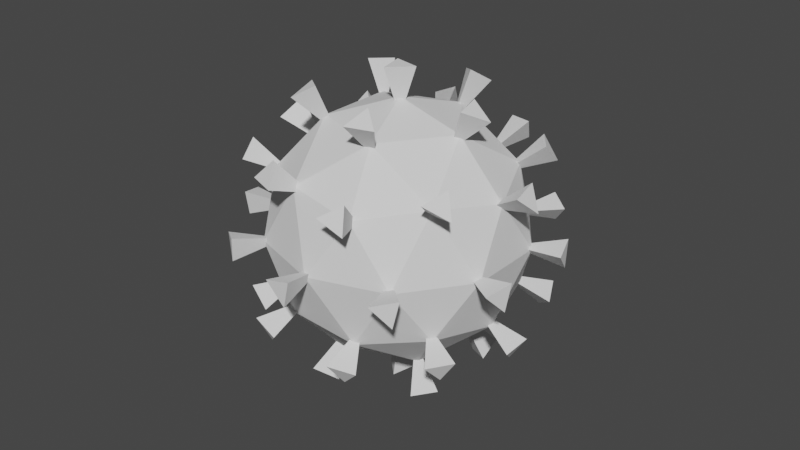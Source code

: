 # Source: covid.blend  (saved by Blender 2.82.7; exported with 4.5.12 LTS)
import bpy
from mathutils import Matrix  # noqa: F401  (used for matrix-valued properties, if any)

bpy.ops.wm.read_factory_settings(use_empty=True)
scene = bpy.context.scene
scene.name = 'Scene'

# ---- collections
col_collection = bpy.data.collections.new('Collection'); scene.collection.children.link(col_collection)

# ---- world
world_world = bpy.data.worlds.new('World'); scene.world = world_world
world_world.use_nodes = True; world_world.node_tree.nodes.clear()
_N = world_world.node_tree.nodes; _L = world_world.node_tree.links
n0 = _N.new('ShaderNodeOutputWorld'); n0.name = 'World Output'; n0.location = (300, 300)
n1 = _N.new('ShaderNodeBackground'); n1.name = 'Background'; n1.location = (10, 300)
n1.inputs[0].default_value = (0.05088, 0.05088, 0.05088, 1.0)
_L.new(n1.outputs[0], n0.inputs[0])
n0.is_active_output = True
world_world.color = (0.05088, 0.05088, 0.05088)
world_world.use_sun_shadow = False
world_world.sun_shadow_jitter_overblur = 0.0

# ---- meshes
me_cube_001 = bpy.data.meshes.new('Cube.001')
me_cube_001.from_pydata([(0.0, -0.1606, 0.0), (-0.08344, 0.2443, 0.09065), (-0.03404, 0.2443, -0.123), (0.1303, 0.2443, 0.04125), (-9.567e-06, -1.042, -1.042), (0.2879, -0.1556, -0.4659), (0.9317, -1.042, -0.4659), (0.2879, -1.928, -0.4658), (-0.7538, -1.589, -0.4659), (-0.7538, -0.494, -0.4659), (0.7538, -0.494, 0.4659), (0.7537, -1.589, 0.4659), (-0.2879, -1.928, 0.4659), (-0.9317, -1.042, 0.4659), (-0.2879, -0.1556, 0.4658), (-9.567e-06, -1.042, 1.042), (0.5476, -1.042, -0.8861), (0.1692, -0.5208, -0.8861), (0.7169, -0.5208, -0.5476), (-0.2738, -0.1989, -0.5476), (-0.443, -0.7198, -0.8861), (0.1692, -1.563, -0.8861), (0.7168, -1.563, -0.5476), (-0.4431, -1.364, -0.8861), (-0.2738, -1.884, -0.5476), (-0.8861, -1.042, -0.5476), (2.98e-08, 1.192e-07, 0.0), (-0.6123, -0.1989, 0.0), (0.9907, -0.7198, 0.0), (0.6123, -0.1989, 0.0), (0.6123, -1.884, 0.0), (0.9907, -1.364, 0.0), (-0.6123, -1.884, 0.0), (-1.916e-05, -2.083, 0.0), (-0.9907, -0.7198, 0.0), (-0.9907, -1.364, 0.0), (0.2738, -0.1989, 0.5476), (0.8861, -1.042, 0.5476), (0.2738, -1.884, 0.5476), (-0.7169, -1.562, 0.5476), (-0.7169, -0.5208, 0.5476), (0.443, -0.7198, 0.8861), (-0.1692, -0.5208, 0.8861), (0.443, -1.364, 0.8861), (-0.1692, -1.562, 0.8861), (-0.5476, -1.042, 0.8861), (-9.575e-06, -1.042, -0.8811), (-0.1074, -0.9812, -1.286), (0.005638, -1.169, -1.286), (0.1111, -0.9622, -1.286), (0.2435, -0.2922, -0.394), (0.2745, 0.1146, -0.5063), (0.3237, 0.002873, -0.6885), (0.4802, 0.04015, -0.5209), (0.788, -1.042, -0.394), (1.161, -0.9209, -0.5534), (1.097, -1.086, -0.682), (1.199, -1.123, -0.4768), (0.2435, -1.791, -0.394), (0.2635, -2.123, -0.6562), (0.34, -2.198, -0.465), (0.4736, -2.078, -0.612), (-0.6375, -1.505, -0.394), (-0.9664, -1.761, -0.4656), (-0.8431, -1.778, -0.6462), (-0.9911, -1.601, -0.6137), (-0.6375, -0.5785, -0.394), (-1.008, -0.3942, -0.4836), (-0.9192, -0.4386, -0.6792), (-0.8587, -0.2509, -0.5564), (0.6375, -0.5785, 0.394), (0.861, -0.3562, 0.6764), (0.9254, -0.279, 0.4815), (1.012, -0.4749, 0.5711), (0.6375, -1.505, 0.394), (0.8561, -1.738, 0.6711), (1.007, -1.616, 0.57), (0.924, -1.811, 0.4757), (-0.2435, -1.791, 0.394), (-0.256, -2.192, 0.5292), (-0.4665, -2.133, 0.5121), (-0.3375, -2.077, 0.6973), (-0.788, -1.042, 0.394), (-1.124, -1.151, 0.6267), (-1.207, -1.033, 0.4612), (-1.113, -0.9326, 0.6487), (-0.2435, -0.2922, 0.394), (-0.4222, -0.01212, 0.6562), (-0.4048, 0.09403, 0.465), (-0.2258, 0.07492, 0.612), (-9.575e-06, -1.042, 0.8811), (-0.05135, -1.154, 1.286), (-0.0704, -0.9352, 1.286), (0.1366, -1.041, 1.286), (0.4632, -1.042, -0.7495), (0.6274, -0.9325, -1.124), (0.621, -1.152, -1.128), (0.7921, -1.036, -1.022), (0.1431, -0.6011, -0.7495), (0.119, -0.3197, -1.065), (0.1862, -0.5051, -1.161), (0.3333, -0.3637, -1.05), (0.6063, -0.6011, -0.4632), (0.8402, -0.2922, -0.6334), (0.8414, -0.4519, -0.7836), (0.9837, -0.4546, -0.6), (-0.2316, -0.3289, -0.4632), (-0.4321, 0.01821, -0.5989), (-0.3504, -0.07337, -0.7807), (-0.2208, 0.05955, -0.641), (-0.3747, -0.7694, -0.7495), (-0.6527, -0.6247, -1.034), (-0.52, -0.7566, -1.148), (-0.4619, -0.5374, -1.098), (0.1431, -1.482, -0.7495), (0.1057, -1.637, -1.142), (0.2089, -1.795, -1.029), (0.3219, -1.611, -1.116), (0.6063, -1.482, -0.4632), (0.9143, -1.581, -0.7361), (0.7946, -1.764, -0.7187), (0.956, -1.707, -0.5616), (-0.3747, -1.314, -0.7495), (-0.6573, -1.438, -1.039), (-0.4726, -1.543, -1.093), (-0.5109, -1.322, -1.154), (-0.2316, -1.754, -0.4632), (-0.4283, -2.105, -0.5954), (-0.2206, -2.13, -0.6613), (-0.3734, -2.002, -0.7812), (-0.7495, -1.042, -0.4632), (-1.155, -1.082, -0.5771), (-1.042, -1.122, -0.7607), (-1.087, -0.9057, -0.6877), (-0.5179, -0.3289, 0.0), (-0.8233, -0.05036, 0.09065), (-0.7834, -0.02132, -0.123), (-0.6505, 0.07524, 0.04125), (0.8379, -0.7694, 0.0), (1.197, -0.565, 0.09065), (1.212, -0.6119, -0.123), (1.263, -0.7682, 0.04125), (0.5179, -0.3289, 0.0), (0.6884, 0.0477, 0.09065), (0.7283, 0.01866, -0.123), (0.8612, -0.07791, 0.04125), (0.5178, -1.754, 0.0), (0.8233, -2.033, 0.09065), (0.7834, -2.062, -0.123), (0.6504, -2.159, 0.04125), (0.8379, -1.314, 0.0), (1.249, -1.36, 0.09065), (1.233, -1.407, -0.123), (1.183, -1.563, 0.04125), (-0.5179, -1.754, 0.0), (-0.6884, -2.131, 0.09065), (-0.7283, -2.102, -0.123), (-0.8613, -2.005, 0.04125), (-1.917e-05, -1.923, 0.0), (0.08342, -2.328, 0.09065), (0.03402, -2.328, -0.123), (-0.1303, -2.328, 0.04125), (-0.8379, -0.7694, 0.0), (-1.249, -0.7236, 0.09065), (-1.234, -0.6767, -0.123), (-1.183, -0.5204, 0.04125), (-0.8379, -1.314, 0.0), (-1.197, -1.518, 0.09065), (-1.212, -1.471, -0.123), (-1.263, -1.315, 0.04125), (0.2316, -0.3289, 0.4632), (0.2588, -0.03331, 0.7649), (0.3034, 0.07333, 0.5785), (0.4643, -0.0516, 0.6903), (0.7495, -1.042, 0.4632), (1.029, -1.042, 0.7809), (1.129, -0.9332, 0.6188), (1.124, -1.165, 0.6267), (0.2316, -1.754, 0.4632), (0.2734, -2.153, 0.5989), (0.2856, -2.031, 0.7807), (0.4686, -2.062, 0.641), (-0.6063, -1.482, 0.4632), (-0.8085, -1.781, 0.6846), (-0.9676, -1.672, 0.5795), (-0.8743, -1.593, 0.777), (-0.6063, -1.482, 0.4632), (-0.8085, -1.781, 0.6846), (-0.9676, -1.672, 0.5795), (-0.8743, -1.593, 0.777), (-0.6063, -0.6011, 0.4632), (-0.9115, -0.5013, 0.7389), (-0.9455, -0.3682, 0.5679), (-0.7867, -0.3211, 0.7308), (0.3747, -0.7694, 0.7495), (0.464, -0.7085, 1.159), (0.5267, -0.5229, 1.06), (0.6608, -0.7127, 1.062), (-0.1431, -0.6011, 0.7495), (-0.2644, -0.4978, 1.142), (-0.2736, -0.3097, 1.029), (-0.07419, -0.3918, 1.116), (0.3747, -1.314, 0.7495), (0.4572, -1.522, 1.109), (0.5379, -1.321, 1.141), (0.6555, -1.483, 1.024), (-0.1431, -1.482, 0.7495), (-0.2039, -1.791, 1.032), (-0.3185, -1.621, 1.11), (-0.08928, -1.64, 1.143), (-0.4632, -1.042, 0.7495), (-0.6701, -1.165, 1.098), (-0.7714, -0.9805, 1.035), (-0.5737, -0.9768, 1.157)], [], [(0, 1, 2), (0, 2, 3), (1, 3, 2), (0, 3, 1), (4, 17, 16), (5, 17, 19), (4, 16, 21), (4, 21, 23), (4, 23, 20), (5, 19, 26), (6, 18, 28), (7, 22, 30), (8, 24, 32), (9, 25, 34), (5, 26, 29), (6, 28, 31), (7, 30, 33), (8, 32, 35), (9, 34, 27), (10, 36, 41), (11, 37, 43), (12, 38, 44), (13, 39, 45), (14, 40, 42), (42, 45, 15), (42, 40, 45), (40, 13, 45), (45, 44, 15), (45, 39, 44), (39, 12, 44), (44, 43, 15), (44, 38, 43), (38, 11, 43), (43, 41, 15), (43, 37, 41), (37, 10, 41), (41, 42, 15), (41, 36, 42), (36, 14, 42), (27, 40, 14), (27, 34, 40), (34, 13, 40), (35, 39, 13), (35, 32, 39), (32, 12, 39), (33, 38, 12), (33, 30, 38), (30, 11, 38), (31, 37, 11), (31, 28, 37), (28, 10, 37), (29, 36, 10), (29, 26, 36), (26, 14, 36), (34, 35, 13), (34, 25, 35), (25, 8, 35), (32, 33, 12), (32, 24, 33), (24, 7, 33), (30, 31, 11), (30, 22, 31), (22, 6, 31), (28, 29, 10), (28, 18, 29), (18, 5, 29), (26, 27, 14), (26, 19, 27), (19, 9, 27), (20, 25, 9), (20, 23, 25), (23, 8, 25), (23, 24, 8), (23, 21, 24), (21, 7, 24), (21, 22, 7), (21, 16, 22), (16, 6, 22), (19, 20, 9), (19, 17, 20), (17, 4, 20), (16, 18, 6), (16, 17, 18), (17, 5, 18), (46, 47, 48), (46, 48, 49), (47, 49, 48), (46, 49, 47), (50, 51, 52), (50, 52, 53), (51, 53, 52), (50, 53, 51), (54, 55, 56), (54, 56, 57), (55, 57, 56), (54, 57, 55), (58, 59, 60), (58, 60, 61), (59, 61, 60), (58, 61, 59), (62, 63, 64), (62, 64, 65), (63, 65, 64), (62, 65, 63), (66, 67, 68), (66, 68, 69), (67, 69, 68), (66, 69, 67), (70, 71, 72), (70, 72, 73), (71, 73, 72), (70, 73, 71), (74, 75, 76), (74, 76, 77), (75, 77, 76), (74, 77, 75), (78, 79, 80), (78, 80, 81), (79, 81, 80), (78, 81, 79), (82, 83, 84), (82, 84, 85), (83, 85, 84), (82, 85, 83), (86, 87, 88), (86, 88, 89), (87, 89, 88), (86, 89, 87), (90, 91, 92), (90, 92, 93), (91, 93, 92), (90, 93, 91), (94, 95, 96), (94, 96, 97), (95, 97, 96), (94, 97, 95), (98, 99, 100), (98, 100, 101), (99, 101, 100), (98, 101, 99), (102, 103, 104), (102, 104, 105), (103, 105, 104), (102, 105, 103), (106, 107, 108), (106, 108, 109), (107, 109, 108), (106, 109, 107), (110, 111, 112), (110, 112, 113), (111, 113, 112), (110, 113, 111), (114, 115, 116), (114, 116, 117), (115, 117, 116), (114, 117, 115), (118, 119, 120), (118, 120, 121), (119, 121, 120), (118, 121, 119), (122, 123, 124), (122, 124, 125), (123, 125, 124), (122, 125, 123), (126, 127, 128), (126, 128, 129), (127, 129, 128), (126, 129, 127), (130, 131, 132), (130, 132, 133), (131, 133, 132), (130, 133, 131), (134, 135, 136), (134, 136, 137), (135, 137, 136), (134, 137, 135), (138, 139, 140), (138, 140, 141), (139, 141, 140), (138, 141, 139), (142, 143, 144), (142, 144, 145), (143, 145, 144), (142, 145, 143), (146, 147, 148), (146, 148, 149), (147, 149, 148), (146, 149, 147), (150, 151, 152), (150, 152, 153), (151, 153, 152), (150, 153, 151), (154, 155, 156), (154, 156, 157), (155, 157, 156), (154, 157, 155), (158, 159, 160), (158, 160, 161), (159, 161, 160), (158, 161, 159), (162, 163, 164), (162, 164, 165), (163, 165, 164), (162, 165, 163), (166, 167, 168), (166, 168, 169), (167, 169, 168), (166, 169, 167), (170, 171, 172), (170, 172, 173), (171, 173, 172), (170, 173, 171), (174, 175, 176), (174, 176, 177), (175, 177, 176), (174, 177, 175), (178, 179, 180), (178, 180, 181), (179, 181, 180), (178, 181, 179), (182, 183, 184), (182, 184, 185), (183, 185, 184), (182, 185, 183), (186, 187, 188), (186, 188, 189), (187, 189, 188), (186, 189, 187), (190, 191, 192), (190, 192, 193), (191, 193, 192), (190, 193, 191), (194, 195, 196), (194, 196, 197), (195, 197, 196), (194, 197, 195), (198, 199, 200), (198, 200, 201), (199, 201, 200), (198, 201, 199), (202, 203, 204), (202, 204, 205), (203, 205, 204), (202, 205, 203), (206, 207, 208), (206, 208, 209), (207, 209, 208), (206, 209, 207), (210, 211, 212), (210, 212, 213), (211, 213, 212), (210, 213, 211)])
_uv = me_cube_001.uv_layers.new(name='UVMap')
_uv.uv.foreach_set('vector', [0.375, 0.0, 0.625, 0.0, 0.625, 0.25, 0.375, 0.75, 0.625, 0.25, 0.625, 0.75, 0.625, 1.0, 0.625, 0.75, 0.625, 0.25, 0.375, 0.75, 0.625, 0.75, 0.625, 1.0, 0.8182, 0.0, 0.7727, 0.07873, 0.8636, 0.07873, 0.7273, 0.1575, 0.6818, 0.07873, 0.6364, 0.1575, 0.09091, 0.0, 0.04545, 0.07873, 0.1364, 0.07873, 0.2727, 0.0, 0.2273, 0.07873, 0.3182, 0.07873, 0.4545, 0.0, 0.4091, 0.07873, 0.5, 0.07873, 0.7273, 0.1575, 0.6364, 0.1575, 0.6818, 0.2362, 0.9091, 0.1575, 0.8182, 0.1575, 0.8636, 0.2362, 0.1818, 0.1575, 0.09091, 0.1575, 0.1364, 0.2362, 0.3636, 0.1575, 0.2727, 0.1575, 0.3182, 0.2362, 0.5455, 0.1575, 0.4545, 0.1575, 0.5, 0.2362, 0.7273, 0.1575, 0.6818, 0.2362, 0.7727, 0.2362, 0.9091, 0.1575, 0.8636, 0.2362, 0.9545, 0.2362, 0.1818, 0.1575, 0.1364, 0.2362, 0.2273, 0.2362, 0.3636, 0.1575, 0.3182, 0.2362, 0.4091, 0.2362, 0.5455, 0.1575, 0.5, 0.2362, 0.5909, 0.2362, 0.8182, 0.3149, 0.7273, 0.3149, 0.7727, 0.3937, 1.0, 0.3149, 0.9091, 0.3149, 0.9545, 0.3937, 0.2727, 0.3149, 0.1818, 0.3149, 0.2273, 0.3937, 0.4545, 0.3149, 0.3636, 0.3149, 0.4091, 0.3937, 0.6364, 0.3149, 0.5455, 0.3149, 0.5909, 0.3937, 0.5909, 0.3937, 0.5, 0.3937, 0.5455, 0.4724, 0.5909, 0.3937, 0.5455, 0.3149, 0.5, 0.3937, 0.5455, 0.3149, 0.4545, 0.3149, 0.5, 0.3937, 0.4091, 0.3937, 0.3182, 0.3937, 0.3636, 0.4724, 0.4091, 0.3937, 0.3636, 0.3149, 0.3182, 0.3937, 0.3636, 0.3149, 0.2727, 0.3149, 0.3182, 0.3937, 0.2273, 0.3937, 0.1364, 0.3937, 0.1818, 0.4724, 0.2273, 0.3937, 0.1818, 0.3149, 0.1364, 0.3937, 0.1818, 0.3149, 0.09091, 0.3149, 0.1364, 0.3937, 0.9545, 0.3937, 0.8636, 0.3937, 0.9091, 0.4724, 0.9545, 0.3937, 0.9091, 0.3149, 0.8636, 0.3937, 0.9091, 0.3149, 0.8182, 0.3149, 0.8636, 0.3937, 0.7727, 0.3937, 0.6818, 0.3937, 0.7273, 0.4724, 0.7727, 0.3937, 0.7273, 0.3149, 0.6818, 0.3937, 0.7273, 0.3149, 0.6364, 0.3149, 0.6818, 0.3937, 0.5909, 0.2362, 0.5455, 0.3149, 0.6364, 0.3149, 0.5909, 0.2362, 0.5, 0.2362, 0.5455, 0.3149, 0.5, 0.2362, 0.4545, 0.3149, 0.5455, 0.3149, 0.4091, 0.2362, 0.3636, 0.3149, 0.4545, 0.3149, 0.4091, 0.2362, 0.3182, 0.2362, 0.3636, 0.3149, 0.3182, 0.2362, 0.2727, 0.3149, 0.3636, 0.3149, 0.2273, 0.2362, 0.1818, 0.3149, 0.2727, 0.3149, 0.2273, 0.2362, 0.1364, 0.2362, 0.1818, 0.3149, 0.1364, 0.2362, 0.09091, 0.3149, 0.1818, 0.3149, 0.9545, 0.2362, 0.9091, 0.3149, 1.0, 0.3149, 0.9545, 0.2362, 0.8636, 0.2362, 0.9091, 0.3149, 0.8636, 0.2362, 0.8182, 0.3149, 0.9091, 0.3149, 0.7727, 0.2362, 0.7273, 0.3149, 0.8182, 0.3149, 0.7727, 0.2362, 0.6818, 0.2362, 0.7273, 0.3149, 0.6818, 0.2362, 0.6364, 0.3149, 0.7273, 0.3149, 0.5, 0.2362, 0.4091, 0.2362, 0.4545, 0.3149, 0.5, 0.2362, 0.4545, 0.1575, 0.4091, 0.2362, 0.4545, 0.1575, 0.3636, 0.1575, 0.4091, 0.2362, 0.3182, 0.2362, 0.2273, 0.2362, 0.2727, 0.3149, 0.3182, 0.2362, 0.2727, 0.1575, 0.2273, 0.2362, 0.2727, 0.1575, 0.1818, 0.1575, 0.2273, 0.2362, 0.1364, 0.2362, 0.04545, 0.2362, 0.09091, 0.3149, 0.1364, 0.2362, 0.09091, 0.1575, 0.04545, 0.2362, 0.09091, 0.1575, 0.0, 0.1575, 0.04545, 0.2362, 0.8636, 0.2362, 0.7727, 0.2362, 0.8182, 0.3149, 0.8636, 0.2362, 0.8182, 0.1575, 0.7727, 0.2362, 0.8182, 0.1575, 0.7273, 0.1575, 0.7727, 0.2362, 0.6818, 0.2362, 0.5909, 0.2362, 0.6364, 0.3149, 0.6818, 0.2362, 0.6364, 0.1575, 0.5909, 0.2362, 0.6364, 0.1575, 0.5455, 0.1575, 0.5909, 0.2362, 0.5, 0.07873, 0.4545, 0.1575, 0.5455, 0.1575, 0.5, 0.07873, 0.4091, 0.07873, 0.4545, 0.1575, 0.4091, 0.07873, 0.3636, 0.1575, 0.4545, 0.1575, 0.3182, 0.07873, 0.2727, 0.1575, 0.3636, 0.1575, 0.3182, 0.07873, 0.2273, 0.07873, 0.2727, 0.1575, 0.2273, 0.07873, 0.1818, 0.1575, 0.2727, 0.1575, 0.1364, 0.07873, 0.09091, 0.1575, 0.1818, 0.1575, 0.1364, 0.07873, 0.04545, 0.07873, 0.09091, 0.1575, 0.04545, 0.07873, 0.0, 0.1575, 0.09091, 0.1575, 0.6364, 0.1575, 0.5909, 0.07873, 0.5455, 0.1575, 0.6364, 0.1575, 0.6818, 0.07873, 0.5909, 0.07873, 0.6818, 0.07873, 0.6364, 0.0, 0.5909, 0.07873, 0.8636, 0.07873, 0.8182, 0.1575, 0.9091, 0.1575, 0.8636, 0.07873, 0.7727, 0.07873, 0.8182, 0.1575, 0.7727, 0.07873, 0.7273, 0.1575, 0.8182, 0.1575, 0.375, 0.0, 0.625, 0.0, 0.625, 0.25, 0.375, 0.75, 0.625, 0.25, 0.625, 0.75, 0.625, 1.0, 0.625, 0.75, 0.625, 0.25, 0.375, 0.75, 0.625, 0.75, 0.625, 1.0, 0.375, 0.0, 0.625, 0.0, 0.625, 0.25, 0.375, 0.75, 0.625, 0.25, 0.625, 0.75, 0.625, 1.0, 0.625, 0.75, 0.625, 0.25, 0.375, 0.75, 0.625, 0.75, 0.625, 1.0, 0.375, 0.0, 0.625, 0.0, 0.625, 0.25, 0.375, 0.75, 0.625, 0.25, 0.625, 0.75, 0.625, 1.0, 0.625, 0.75, 0.625, 0.25, 0.375, 0.75, 0.625, 0.75, 0.625, 1.0, 0.375, 0.0, 0.625, 0.0, 0.625, 0.25, 0.375, 0.75, 0.625, 0.25, 0.625, 0.75, 0.625, 1.0, 0.625, 0.75, 0.625, 0.25, 0.375, 0.75, 0.625, 0.75, 0.625, 1.0, 0.375, 0.0, 0.625, 0.0, 0.625, 0.25, 0.375, 0.75, 0.625, 0.25, 0.625, 0.75, 0.625, 1.0, 0.625, 0.75, 0.625, 0.25, 0.375, 0.75, 0.625, 0.75, 0.625, 1.0, 0.375, 0.0, 0.625, 0.0, 0.625, 0.25, 0.375, 0.75, 0.625, 0.25, 0.625, 0.75, 0.625, 1.0, 0.625, 0.75, 0.625, 0.25, 0.375, 0.75, 0.625, 0.75, 0.625, 1.0, 0.375, 0.0, 0.625, 0.0, 0.625, 0.25, 0.375, 0.75, 0.625, 0.25, 0.625, 0.75, 0.625, 1.0, 0.625, 0.75, 0.625, 0.25, 0.375, 0.75, 0.625, 0.75, 0.625, 1.0, 0.375, 0.0, 0.625, 0.0, 0.625, 0.25, 0.375, 0.75, 0.625, 0.25, 0.625, 0.75, 0.625, 1.0, 0.625, 0.75, 0.625, 0.25, 0.375, 0.75, 0.625, 0.75, 0.625, 1.0, 0.375, 0.0, 0.625, 0.0, 0.625, 0.25, 0.375, 0.75, 0.625, 0.25, 0.625, 0.75, 0.625, 1.0, 0.625, 0.75, 0.625, 0.25, 0.375, 0.75, 0.625, 0.75, 0.625, 1.0, 0.375, 0.0, 0.625, 0.0, 0.625, 0.25, 0.375, 0.75, 0.625, 0.25, 0.625, 0.75, 0.625, 1.0, 0.625, 0.75, 0.625, 0.25, 0.375, 0.75, 0.625, 0.75, 0.625, 1.0, 0.375, 0.0, 0.625, 0.0, 0.625, 0.25, 0.375, 0.75, 0.625, 0.25, 0.625, 0.75, 0.625, 1.0, 0.625, 0.75, 0.625, 0.25, 0.375, 0.75, 0.625, 0.75, 0.625, 1.0, 0.375, 0.0, 0.625, 0.0, 0.625, 0.25, 0.375, 0.75, 0.625, 0.25, 0.625, 0.75, 0.625, 1.0, 0.625, 0.75, 0.625, 0.25, 0.375, 0.75, 0.625, 0.75, 0.625, 1.0, 0.375, 0.0, 0.625, 0.0, 0.625, 0.25, 0.375, 0.75, 0.625, 0.25, 0.625, 0.75, 0.625, 1.0, 0.625, 0.75, 0.625, 0.25, 0.375, 0.75, 0.625, 0.75, 0.625, 1.0, 0.375, 0.0, 0.625, 0.0, 0.625, 0.25, 0.375, 0.75, 0.625, 0.25, 0.625, 0.75, 0.625, 1.0, 0.625, 0.75, 0.625, 0.25, 0.375, 0.75, 0.625, 0.75, 0.625, 1.0, 0.375, 0.0, 0.625, 0.0, 0.625, 0.25, 0.375, 0.75, 0.625, 0.25, 0.625, 0.75, 0.625, 1.0, 0.625, 0.75, 0.625, 0.25, 0.375, 0.75, 0.625, 0.75, 0.625, 1.0, 0.375, 0.0, 0.625, 0.0, 0.625, 0.25, 0.375, 0.75, 0.625, 0.25, 0.625, 0.75, 0.625, 1.0, 0.625, 0.75, 0.625, 0.25, 0.375, 0.75, 0.625, 0.75, 0.625, 1.0, 0.375, 0.0, 0.625, 0.0, 0.625, 0.25, 0.375, 0.75, 0.625, 0.25, 0.625, 0.75, 0.625, 1.0, 0.625, 0.75, 0.625, 0.25, 0.375, 0.75, 0.625, 0.75, 0.625, 1.0, 0.375, 0.0, 0.625, 0.0, 0.625, 0.25, 0.375, 0.75, 0.625, 0.25, 0.625, 0.75, 0.625, 1.0, 0.625, 0.75, 0.625, 0.25, 0.375, 0.75, 0.625, 0.75, 0.625, 1.0, 0.375, 0.0, 0.625, 0.0, 0.625, 0.25, 0.375, 0.75, 0.625, 0.25, 0.625, 0.75, 0.625, 1.0, 0.625, 0.75, 0.625, 0.25, 0.375, 0.75, 0.625, 0.75, 0.625, 1.0, 0.375, 0.0, 0.625, 0.0, 0.625, 0.25, 0.375, 0.75, 0.625, 0.25, 0.625, 0.75, 0.625, 1.0, 0.625, 0.75, 0.625, 0.25, 0.375, 0.75, 0.625, 0.75, 0.625, 1.0, 0.375, 0.0, 0.625, 0.0, 0.625, 0.25, 0.375, 0.75, 0.625, 0.25, 0.625, 0.75, 0.625, 1.0, 0.625, 0.75, 0.625, 0.25, 0.375, 0.75, 0.625, 0.75, 0.625, 1.0, 0.375, 0.0, 0.625, 0.0, 0.625, 0.25, 0.375, 0.75, 0.625, 0.25, 0.625, 0.75, 0.625, 1.0, 0.625, 0.75, 0.625, 0.25, 0.375, 0.75, 0.625, 0.75, 0.625, 1.0, 0.375, 0.0, 0.625, 0.0, 0.625, 0.25, 0.375, 0.75, 0.625, 0.25, 0.625, 0.75, 0.625, 1.0, 0.625, 0.75, 0.625, 0.25, 0.375, 0.75, 0.625, 0.75, 0.625, 1.0, 0.375, 0.0, 0.625, 0.0, 0.625, 0.25, 0.375, 0.75, 0.625, 0.25, 0.625, 0.75, 0.625, 1.0, 0.625, 0.75, 0.625, 0.25, 0.375, 0.75, 0.625, 0.75, 0.625, 1.0, 0.375, 0.0, 0.625, 0.0, 0.625, 0.25, 0.375, 0.75, 0.625, 0.25, 0.625, 0.75, 0.625, 1.0, 0.625, 0.75, 0.625, 0.25, 0.375, 0.75, 0.625, 0.75, 0.625, 1.0, 0.375, 0.0, 0.625, 0.0, 0.625, 0.25, 0.375, 0.75, 0.625, 0.25, 0.625, 0.75, 0.625, 1.0, 0.625, 0.75, 0.625, 0.25, 0.375, 0.75, 0.625, 0.75, 0.625, 1.0, 0.375, 0.0, 0.625, 0.0, 0.625, 0.25, 0.375, 0.75, 0.625, 0.25, 0.625, 0.75, 0.625, 1.0, 0.625, 0.75, 0.625, 0.25, 0.375, 0.75, 0.625, 0.75, 0.625, 1.0, 0.375, 0.0, 0.625, 0.0, 0.625, 0.25, 0.375, 0.75, 0.625, 0.25, 0.625, 0.75, 0.625, 1.0, 0.625, 0.75, 0.625, 0.25, 0.375, 0.75, 0.625, 0.75, 0.625, 1.0, 0.375, 0.0, 0.625, 0.0, 0.625, 0.25, 0.375, 0.75, 0.625, 0.25, 0.625, 0.75, 0.625, 1.0, 0.625, 0.75, 0.625, 0.25, 0.375, 0.75, 0.625, 0.75, 0.625, 1.0, 0.375, 0.0, 0.625, 0.0, 0.625, 0.25, 0.375, 0.75, 0.625, 0.25, 0.625, 0.75, 0.625, 1.0, 0.625, 0.75, 0.625, 0.25, 0.375, 0.75, 0.625, 0.75, 0.625, 1.0, 0.375, 0.0, 0.625, 0.0, 0.625, 0.25, 0.375, 0.75, 0.625, 0.25, 0.625, 0.75, 0.625, 1.0, 0.625, 0.75, 0.625, 0.25, 0.375, 0.75, 0.625, 0.75, 0.625, 1.0, 0.375, 0.0, 0.625, 0.0, 0.625, 0.25, 0.375, 0.75, 0.625, 0.25, 0.625, 0.75, 0.625, 1.0, 0.625, 0.75, 0.625, 0.25, 0.375, 0.75, 0.625, 0.75, 0.625, 1.0, 0.375, 0.0, 0.625, 0.0, 0.625, 0.25, 0.375, 0.75, 0.625, 0.25, 0.625, 0.75, 0.625, 1.0, 0.625, 0.75, 0.625, 0.25, 0.375, 0.75, 0.625, 0.75, 0.625, 1.0, 0.375, 0.0, 0.625, 0.0, 0.625, 0.25, 0.375, 0.75, 0.625, 0.25, 0.625, 0.75, 0.625, 1.0, 0.625, 0.75, 0.625, 0.25, 0.375, 0.75, 0.625, 0.75, 0.625, 1.0, 0.375, 0.0, 0.625, 0.0, 0.625, 0.25, 0.375, 0.75, 0.625, 0.25, 0.625, 0.75, 0.625, 1.0, 0.625, 0.75, 0.625, 0.25, 0.375, 0.75, 0.625, 0.75, 0.625, 1.0, 0.375, 0.0, 0.625, 0.0, 0.625, 0.25, 0.375, 0.75, 0.625, 0.25, 0.625, 0.75, 0.625, 1.0, 0.625, 0.75, 0.625, 0.25, 0.375, 0.75, 0.625, 0.75, 0.625, 1.0, 0.375, 0.0, 0.625, 0.0, 0.625, 0.25, 0.375, 0.75, 0.625, 0.25, 0.625, 0.75, 0.625, 1.0, 0.625, 0.75, 0.625, 0.25, 0.375, 0.75, 0.625, 0.75, 0.625, 1.0, 0.375, 0.0, 0.625, 0.0, 0.625, 0.25, 0.375, 0.75, 0.625, 0.25, 0.625, 0.75, 0.625, 1.0, 0.625, 0.75, 0.625, 0.25, 0.375, 0.75, 0.625, 0.75, 0.625, 1.0, 0.375, 0.0, 0.625, 0.0, 0.625, 0.25, 0.375, 0.75, 0.625, 0.25, 0.625, 0.75, 0.625, 1.0, 0.625, 0.75, 0.625, 0.25, 0.375, 0.75, 0.625, 0.75, 0.625, 1.0, 0.375, 0.0, 0.625, 0.0, 0.625, 0.25, 0.375, 0.75, 0.625, 0.25, 0.625, 0.75, 0.625, 1.0, 0.625, 0.75, 0.625, 0.25, 0.375, 0.75, 0.625, 0.75, 0.625, 1.0, 0.375, 0.0, 0.625, 0.0, 0.625, 0.25, 0.375, 0.75, 0.625, 0.25, 0.625, 0.75, 0.625, 1.0, 0.625, 0.75, 0.625, 0.25, 0.375, 0.75, 0.625, 0.75, 0.625, 1.0, 0.375, 0.0, 0.625, 0.0, 0.625, 0.25, 0.375, 0.75, 0.625, 0.25, 0.625, 0.75, 0.625, 1.0, 0.625, 0.75, 0.625, 0.25, 0.375, 0.75, 0.625, 0.75, 0.625, 1.0])
_ca = me_cube_001.color_attributes.new('Col', 'BYTE_COLOR', 'CORNER')
_ca.data.foreach_set('color', [1.0, 0.8879, 0.8879, 1.0, 1.0, 1.0, 1.0, 1.0, 1.0, 0.8148, 0.8148, 1.0, 1.0, 0.8879, 0.8879, 1.0, 1.0, 0.8148, 0.8148, 1.0, 1.0, 0.9911, 0.9911, 1.0, 1.0, 1.0, 1.0, 1.0, 1.0, 0.9911, 0.9911, 1.0, 1.0, 0.8148, 0.8148, 1.0, 1.0, 0.8879, 0.8879, 1.0, 1.0, 0.9911, 0.9911, 1.0, 1.0, 1.0, 1.0, 1.0, 1.0, 0.0, 0.009134, 1.0, 1.0, 0.0, 0.009134, 1.0, 1.0, 0.0, 0.009134, 1.0, 1.0, 0.0, 0.009134, 1.0, 1.0, 0.0, 0.009134, 1.0, 1.0, 0.0, 0.009134, 1.0, 1.0, 0.0, 0.009134, 1.0, 1.0, 0.0, 0.009134, 1.0, 1.0, 0.0, 0.009134, 1.0, 1.0, 0.0, 0.009134, 1.0, 1.0, 0.0, 0.009134, 1.0, 1.0, 0.0, 0.009134, 1.0, 1.0, 0.0, 0.009134, 1.0, 1.0, 0.0, 0.009134, 1.0, 1.0, 0.0, 0.009134, 1.0, 1.0, 0.0, 0.009134, 1.0, 1.0, 0.0, 0.009134, 1.0, 1.0, 0.0, 0.009134, 1.0, 1.0, 0.0, 0.009134, 1.0, 1.0, 0.0, 0.009134, 1.0, 1.0, 0.0, 0.009134, 1.0, 1.0, 0.0, 0.009134, 1.0, 1.0, 0.0, 0.009134, 1.0, 1.0, 0.0, 0.009134, 1.0, 1.0, 0.0, 0.009134, 1.0, 1.0, 0.0, 0.009134, 1.0, 1.0, 0.0, 0.009134, 1.0, 1.0, 0.0, 0.009134, 1.0, 1.0, 0.0, 0.009134, 1.0, 1.0, 0.0, 0.009134, 1.0, 1.0, 0.0, 0.009134, 1.0, 1.0, 0.0, 0.009134, 1.0, 1.0, 0.0, 0.009134, 1.0, 1.0, 0.0, 0.009134, 1.0, 1.0, 0.0, 0.009134, 1.0, 1.0, 0.0, 0.009134, 1.0, 1.0, 0.0, 0.009134, 1.0, 1.0, 0.0, 0.009134, 1.0, 1.0, 0.0, 0.009134, 1.0, 1.0, 0.0, 0.009134, 1.0, 1.0, 0.0, 0.009134, 1.0, 1.0, 0.0, 0.009134, 1.0, 1.0, 0.0, 0.009134, 1.0, 1.0, 0.0, 0.009134, 1.0, 1.0, 0.0, 0.009134, 1.0, 1.0, 0.0, 0.009134, 1.0, 1.0, 0.0, 0.009134, 1.0, 1.0, 0.0, 0.009134, 1.0, 1.0, 0.0, 0.009134, 1.0, 1.0, 0.0, 0.009134, 1.0, 1.0, 0.0, 0.009134, 1.0, 1.0, 0.0, 0.009134, 1.0, 1.0, 0.0, 0.009134, 1.0, 1.0, 0.0, 0.009134, 1.0, 1.0, 0.0, 0.009134, 1.0, 1.0, 0.0, 0.009134, 1.0, 1.0, 0.0, 0.009134, 1.0, 1.0, 0.0, 0.009134, 1.0, 1.0, 0.0, 0.009134, 1.0, 1.0, 0.0, 0.009134, 1.0, 1.0, 0.0, 0.009134, 1.0, 1.0, 0.0, 0.009134, 1.0, 1.0, 0.0, 0.009134, 1.0, 1.0, 0.0, 0.009134, 1.0, 1.0, 0.0, 0.009134, 1.0, 1.0, 0.0, 0.009134, 1.0, 1.0, 0.0, 0.009134, 1.0, 1.0, 0.0, 0.009134, 1.0, 1.0, 0.0, 0.009134, 1.0, 1.0, 0.0, 0.009134, 1.0, 1.0, 0.0, 0.009134, 1.0, 1.0, 0.0, 0.009134, 1.0, 1.0, 0.0, 0.009134, 1.0, 1.0, 0.0, 0.009134, 1.0, 1.0, 0.0, 0.009134, 1.0, 1.0, 0.0, 0.009134, 1.0, 1.0, 0.0, 0.009134, 1.0, 1.0, 0.0, 0.009134, 1.0, 1.0, 0.0, 0.009134, 1.0, 1.0, 0.0, 0.009134, 1.0, 1.0, 0.0, 0.009134, 1.0, 1.0, 0.0, 0.009134, 1.0, 1.0, 0.0, 0.009134, 1.0, 1.0, 0.0, 0.009134, 1.0, 1.0, 0.0, 0.009134, 1.0, 1.0, 0.0, 0.009134, 1.0, 1.0, 0.0, 0.009134, 1.0, 1.0, 0.0, 0.009134, 1.0, 1.0, 0.0, 0.009134, 1.0, 1.0, 0.0, 0.009134, 1.0, 1.0, 0.0, 0.009134, 1.0, 1.0, 0.0, 0.009134, 1.0, 1.0, 0.0, 0.009134, 1.0, 1.0, 0.0, 0.009134, 1.0, 1.0, 0.0, 0.009134, 1.0, 1.0, 0.0, 0.009134, 1.0, 1.0, 0.0, 0.009134, 1.0, 1.0, 0.0, 0.009134, 1.0, 1.0, 0.0, 0.009134, 1.0, 1.0, 0.0, 0.009134, 1.0, 1.0, 0.0, 0.009134, 1.0, 1.0, 0.0, 0.009134, 1.0, 1.0, 0.0, 0.009134, 1.0, 1.0, 0.0, 0.009134, 1.0, 1.0, 0.0, 0.009134, 1.0, 1.0, 0.0, 0.009134, 1.0, 1.0, 0.0, 0.009134, 1.0, 1.0, 0.0, 0.009134, 1.0, 1.0, 0.0, 0.009134, 1.0, 1.0, 0.0, 0.009134, 1.0, 1.0, 0.0, 0.009134, 1.0, 1.0, 0.0, 0.009134, 1.0, 1.0, 0.0, 0.009134, 1.0, 1.0, 0.0, 0.009134, 1.0, 1.0, 0.0, 0.009134, 1.0, 1.0, 0.0, 0.009134, 1.0, 1.0, 0.0, 0.009134, 1.0, 1.0, 0.0, 0.009134, 1.0, 1.0, 0.0, 0.009134, 1.0, 1.0, 0.0, 0.009134, 1.0, 1.0, 0.0, 0.009134, 1.0, 1.0, 0.0, 0.009134, 1.0, 1.0, 0.0, 0.009134, 1.0, 1.0, 0.0, 0.009134, 1.0, 1.0, 0.0, 0.009134, 1.0, 1.0, 0.0, 0.009134, 1.0, 1.0, 0.0, 0.009134, 1.0, 1.0, 0.0, 0.009134, 1.0, 1.0, 0.0, 0.009134, 1.0, 1.0, 0.0, 0.009134, 1.0, 1.0, 0.0, 0.009134, 1.0, 1.0, 0.0, 0.009134, 1.0, 1.0, 0.0, 0.009134, 1.0, 1.0, 0.0, 0.009134, 1.0, 1.0, 0.0, 0.009134, 1.0, 1.0, 0.0, 0.009134, 1.0, 1.0, 0.0, 0.009134, 1.0, 1.0, 0.0, 0.009134, 1.0, 1.0, 0.0, 0.009134, 1.0, 1.0, 0.0, 0.009134, 1.0, 1.0, 0.0, 0.009134, 1.0, 1.0, 0.0, 0.009134, 1.0, 1.0, 0.0, 0.009134, 1.0, 1.0, 0.0, 0.009134, 1.0, 1.0, 0.0, 0.009134, 1.0, 1.0, 0.0, 0.009134, 1.0, 1.0, 0.0, 0.009134, 1.0, 1.0, 0.0, 0.009134, 1.0, 1.0, 0.0, 0.009134, 1.0, 1.0, 0.0, 0.009134, 1.0, 1.0, 0.0, 0.009134, 1.0, 1.0, 0.0, 0.009134, 1.0, 1.0, 0.0, 0.009134, 1.0, 1.0, 0.0, 0.009134, 1.0, 1.0, 0.0, 0.009134, 1.0, 1.0, 0.0, 0.009134, 1.0, 1.0, 0.0, 0.009134, 1.0, 1.0, 0.0, 0.009134, 1.0, 1.0, 0.0, 0.009134, 1.0, 1.0, 0.0, 0.009134, 1.0, 1.0, 0.0, 0.009134, 1.0, 1.0, 0.0, 0.009134, 1.0, 1.0, 0.0, 0.009134, 1.0, 1.0, 0.0, 0.009134, 1.0, 1.0, 0.0, 0.009134, 1.0, 1.0, 0.0, 0.009134, 1.0, 1.0, 0.0, 0.009134, 1.0, 1.0, 0.0, 0.009134, 1.0, 1.0, 0.0, 0.009134, 1.0, 1.0, 0.0, 0.009134, 1.0, 1.0, 0.0, 0.009134, 1.0, 1.0, 0.0, 0.009134, 1.0, 1.0, 0.0, 0.009134, 1.0, 1.0, 0.0, 0.009134, 1.0, 1.0, 0.0, 0.009134, 1.0, 1.0, 0.0, 0.009134, 1.0, 1.0, 0.0, 0.009134, 1.0, 1.0, 0.0, 0.009134, 1.0, 1.0, 0.0, 0.009134, 1.0, 1.0, 0.0, 0.009134, 1.0, 1.0, 0.0, 0.009134, 1.0, 1.0, 0.0, 0.009134, 1.0, 1.0, 0.0, 0.009134, 1.0, 1.0, 0.0, 0.009134, 1.0, 1.0, 0.0, 0.009134, 1.0, 1.0, 0.0, 0.009134, 1.0, 1.0, 0.0, 0.009134, 1.0, 1.0, 0.0, 0.009134, 1.0, 1.0, 0.0, 0.009134, 1.0, 1.0, 0.0, 0.009134, 1.0, 1.0, 0.0, 0.009134, 1.0, 1.0, 0.0, 0.009134, 1.0, 1.0, 0.0, 0.009134, 1.0, 1.0, 0.0, 0.009134, 1.0, 1.0, 0.0, 0.009134, 1.0, 1.0, 0.0, 0.009134, 1.0, 1.0, 0.0, 0.009134, 1.0, 1.0, 0.0, 0.009134, 1.0, 1.0, 0.0, 0.009134, 1.0, 1.0, 0.0, 0.009134, 1.0, 1.0, 0.0, 0.009134, 1.0, 1.0, 0.0, 0.009134, 1.0, 1.0, 0.0, 0.009134, 1.0, 1.0, 0.0, 0.009134, 1.0, 1.0, 0.0, 0.009134, 1.0, 1.0, 0.0, 0.009134, 1.0, 1.0, 0.0, 0.009134, 1.0, 1.0, 0.0, 0.009134, 1.0, 1.0, 0.0, 0.009134, 1.0, 1.0, 0.0, 0.009134, 1.0, 1.0, 0.0, 0.009134, 1.0, 1.0, 0.0, 0.009134, 1.0, 1.0, 0.0, 0.009134, 1.0, 1.0, 0.0, 0.009134, 1.0, 1.0, 0.0, 0.009134, 1.0, 1.0, 0.0, 0.009134, 1.0, 1.0, 0.0, 0.009134, 1.0, 1.0, 0.0, 0.009134, 1.0, 1.0, 0.0, 0.009134, 1.0, 1.0, 0.0, 0.009134, 1.0, 1.0, 0.0, 0.009134, 1.0, 1.0, 0.0, 0.009134, 1.0, 1.0, 0.0, 0.009134, 1.0, 1.0, 0.0, 0.009134, 1.0, 1.0, 0.0, 0.009134, 1.0, 1.0, 0.0, 0.009134, 1.0, 1.0, 0.0, 0.009134, 1.0, 1.0, 0.0, 0.009134, 1.0, 1.0, 0.0, 0.009134, 1.0, 1.0, 0.0, 0.009134, 1.0, 1.0, 0.0, 0.009134, 1.0, 1.0, 0.0, 0.009134, 1.0, 1.0, 0.0, 0.009134, 1.0, 1.0, 0.0, 0.009134, 1.0, 1.0, 0.0, 0.009134, 1.0, 1.0, 0.0, 0.009134, 1.0, 1.0, 0.0, 0.009134, 1.0, 1.0, 0.0, 0.009134, 1.0, 1.0, 0.0, 0.009134, 1.0, 1.0, 0.0, 0.009134, 1.0, 1.0, 0.8879, 0.8879, 1.0, 1.0, 1.0, 1.0, 1.0, 1.0, 0.8148, 0.8148, 1.0, 1.0, 0.8879, 0.8879, 1.0, 1.0, 0.8148, 0.8148, 1.0, 1.0, 0.9911, 0.9911, 1.0, 1.0, 1.0, 1.0, 1.0, 1.0, 0.9911, 0.9911, 1.0, 1.0, 0.8148, 0.8148, 1.0, 1.0, 0.8879, 0.8879, 1.0, 1.0, 0.9911, 0.9911, 1.0, 1.0, 1.0, 1.0, 1.0, 1.0, 0.8879, 0.8879, 1.0, 1.0, 1.0, 1.0, 1.0, 1.0, 0.8148, 0.8148, 1.0, 1.0, 0.8879, 0.8879, 1.0, 1.0, 0.8148, 0.8148, 1.0, 1.0, 0.9911, 0.9911, 1.0, 1.0, 1.0, 1.0, 1.0, 1.0, 0.9911, 0.9911, 1.0, 1.0, 0.8148, 0.8148, 1.0, 1.0, 0.8879, 0.8879, 1.0, 1.0, 0.9911, 0.9911, 1.0, 1.0, 1.0, 1.0, 1.0, 1.0, 0.8879, 0.8879, 1.0, 1.0, 1.0, 1.0, 1.0, 1.0, 0.8148, 0.8148, 1.0, 1.0, 0.8879, 0.8879, 1.0, 1.0, 0.8148, 0.8148, 1.0, 1.0, 0.9911, 0.9911, 1.0, 1.0, 1.0, 1.0, 1.0, 1.0, 0.9911, 0.9911, 1.0, 1.0, 0.8148, 0.8148, 1.0, 1.0, 0.8879, 0.8879, 1.0, 1.0, 0.9911, 0.9911, 1.0, 1.0, 1.0, 1.0, 1.0, 1.0, 0.8879, 0.8879, 1.0, 1.0, 1.0, 1.0, 1.0, 1.0, 0.8148, 0.8148, 1.0, 1.0, 0.8879, 0.8879, 1.0, 1.0, 0.8148, 0.8148, 1.0, 1.0, 0.9911, 0.9911, 1.0, 1.0, 1.0, 1.0, 1.0, 1.0, 0.9911, 0.9911, 1.0, 1.0, 0.8148, 0.8148, 1.0, 1.0, 0.8879, 0.8879, 1.0, 1.0, 0.9911, 0.9911, 1.0, 1.0, 1.0, 1.0, 1.0, 1.0, 0.8879, 0.8879, 1.0, 1.0, 1.0, 1.0, 1.0, 1.0, 0.8148, 0.8148, 1.0, 1.0, 0.8879, 0.8879, 1.0, 1.0, 0.8148, 0.8148, 1.0, 1.0, 0.9911, 0.9911, 1.0, 1.0, 1.0, 1.0, 1.0, 1.0, 0.9911, 0.9911, 1.0, 1.0, 0.8148, 0.8148, 1.0, 1.0, 0.8879, 0.8879, 1.0, 1.0, 0.9911, 0.9911, 1.0, 1.0, 1.0, 1.0, 1.0, 1.0, 0.8879, 0.8879, 1.0, 1.0, 1.0, 1.0, 1.0, 1.0, 0.8148, 0.8148, 1.0, 1.0, 0.8879, 0.8879, 1.0, 1.0, 0.8148, 0.8148, 1.0, 1.0, 0.9911, 0.9911, 1.0, 1.0, 1.0, 1.0, 1.0, 1.0, 0.9911, 0.9911, 1.0, 1.0, 0.8148, 0.8148, 1.0, 1.0, 0.8879, 0.8879, 1.0, 1.0, 0.9911, 0.9911, 1.0, 1.0, 1.0, 1.0, 1.0, 1.0, 0.8879, 0.8879, 1.0, 1.0, 1.0, 1.0, 1.0, 1.0, 0.8148, 0.8148, 1.0, 1.0, 0.8879, 0.8879, 1.0, 1.0, 0.8148, 0.8148, 1.0, 1.0, 0.9911, 0.9911, 1.0, 1.0, 1.0, 1.0, 1.0, 1.0, 0.9911, 0.9911, 1.0, 1.0, 0.8148, 0.8148, 1.0, 1.0, 0.8879, 0.8879, 1.0, 1.0, 0.9911, 0.9911, 1.0, 1.0, 1.0, 1.0, 1.0, 1.0, 0.8879, 0.8879, 1.0, 1.0, 1.0, 1.0, 1.0, 1.0, 0.8148, 0.8148, 1.0, 1.0, 0.8879, 0.8879, 1.0, 1.0, 0.8148, 0.8148, 1.0, 1.0, 0.9911, 0.9911, 1.0, 1.0, 1.0, 1.0, 1.0, 1.0, 0.9911, 0.9911, 1.0, 1.0, 0.8148, 0.8148, 1.0, 1.0, 0.8879, 0.8879, 1.0, 1.0, 0.9911, 0.9911, 1.0, 1.0, 1.0, 1.0, 1.0, 1.0, 0.8879, 0.8879, 1.0, 1.0, 1.0, 1.0, 1.0, 1.0, 0.8148, 0.8148, 1.0, 1.0, 0.8879, 0.8879, 1.0, 1.0, 0.8148, 0.8148, 1.0, 1.0, 0.9911, 0.9911, 1.0, 1.0, 1.0, 1.0, 1.0, 1.0, 0.9911, 0.9911, 1.0, 1.0, 0.8148, 0.8148, 1.0, 1.0, 0.8879, 0.8879, 1.0, 1.0, 0.9911, 0.9911, 1.0, 1.0, 1.0, 1.0, 1.0, 1.0, 0.8879, 0.8879, 1.0, 1.0, 1.0, 1.0, 1.0, 1.0, 0.8148, 0.8148, 1.0, 1.0, 0.8879, 0.8879, 1.0, 1.0, 0.8148, 0.8148, 1.0, 1.0, 0.9911, 0.9911, 1.0, 1.0, 1.0, 1.0, 1.0, 1.0, 0.9911, 0.9911, 1.0, 1.0, 0.8148, 0.8148, 1.0, 1.0, 0.8879, 0.8879, 1.0, 1.0, 0.9911, 0.9911, 1.0, 1.0, 1.0, 1.0, 1.0, 1.0, 0.8879, 0.8879, 1.0, 1.0, 1.0, 1.0, 1.0, 1.0, 0.8148, 0.8148, 1.0, 1.0, 0.8879, 0.8879, 1.0, 1.0, 0.8148, 0.8148, 1.0, 1.0, 0.9911, 0.9911, 1.0, 1.0, 1.0, 1.0, 1.0, 1.0, 0.9911, 0.9911, 1.0, 1.0, 0.8148, 0.8148, 1.0, 1.0, 0.8879, 0.8879, 1.0, 1.0, 0.9911, 0.9911, 1.0, 1.0, 1.0, 1.0, 1.0, 1.0, 0.8879, 0.8879, 1.0, 1.0, 1.0, 1.0, 1.0, 1.0, 0.8148, 0.8148, 1.0, 1.0, 0.8879, 0.8879, 1.0, 1.0, 0.8148, 0.8148, 1.0, 1.0, 0.9911, 0.9911, 1.0, 1.0, 1.0, 1.0, 1.0, 1.0, 0.9911, 0.9911, 1.0, 1.0, 0.8148, 0.8148, 1.0, 1.0, 0.8879, 0.8879, 1.0, 1.0, 0.9911, 0.9911, 1.0, 1.0, 1.0, 1.0, 1.0, 1.0, 0.8879, 0.8879, 1.0, 1.0, 1.0, 1.0, 1.0, 1.0, 0.8148, 0.8148, 1.0, 1.0, 0.8879, 0.8879, 1.0, 1.0, 0.8148, 0.8148, 1.0, 1.0, 0.9911, 0.9911, 1.0, 1.0, 1.0, 1.0, 1.0, 1.0, 0.9911, 0.9911, 1.0, 1.0, 0.8148, 0.8148, 1.0, 1.0, 0.8879, 0.8879, 1.0, 1.0, 0.9911, 0.9911, 1.0, 1.0, 1.0, 1.0, 1.0, 1.0, 0.8879, 0.8879, 1.0, 1.0, 1.0, 1.0, 1.0, 1.0, 0.8148, 0.8148, 1.0, 1.0, 0.8879, 0.8879, 1.0, 1.0, 0.8148, 0.8148, 1.0, 1.0, 0.9911, 0.9911, 1.0, 1.0, 1.0, 1.0, 1.0, 1.0, 0.9911, 0.9911, 1.0, 1.0, 0.8148, 0.8148, 1.0, 1.0, 0.8879, 0.8879, 1.0, 1.0, 0.9911, 0.9911, 1.0, 1.0, 1.0, 1.0, 1.0, 1.0, 0.8879, 0.8879, 1.0, 1.0, 1.0, 1.0, 1.0, 1.0, 0.8148, 0.8148, 1.0, 1.0, 0.8879, 0.8879, 1.0, 1.0, 0.8148, 0.8148, 1.0, 1.0, 0.9911, 0.9911, 1.0, 1.0, 1.0, 1.0, 1.0, 1.0, 0.9911, 0.9911, 1.0, 1.0, 0.8148, 0.8148, 1.0, 1.0, 0.8879, 0.8879, 1.0, 1.0, 0.9911, 0.9911, 1.0, 1.0, 1.0, 1.0, 1.0, 1.0, 0.8879, 0.8879, 1.0, 1.0, 1.0, 1.0, 1.0, 1.0, 0.8148, 0.8148, 1.0, 1.0, 0.8879, 0.8879, 1.0, 1.0, 0.8148, 0.8148, 1.0, 1.0, 0.9911, 0.9911, 1.0, 1.0, 1.0, 1.0, 1.0, 1.0, 0.9911, 0.9911, 1.0, 1.0, 0.8148, 0.8148, 1.0, 1.0, 0.8879, 0.8879, 1.0, 1.0, 0.9911, 0.9911, 1.0, 1.0, 1.0, 1.0, 1.0, 1.0, 0.8879, 0.8879, 1.0, 1.0, 1.0, 1.0, 1.0, 1.0, 0.8148, 0.8148, 1.0, 1.0, 0.8879, 0.8879, 1.0, 1.0, 0.8148, 0.8148, 1.0, 1.0, 0.9911, 0.9911, 1.0, 1.0, 1.0, 1.0, 1.0, 1.0, 0.9911, 0.9911, 1.0, 1.0, 0.8148, 0.8148, 1.0, 1.0, 0.8879, 0.8879, 1.0, 1.0, 0.9911, 0.9911, 1.0, 1.0, 1.0, 1.0, 1.0, 1.0, 0.8879, 0.8879, 1.0, 1.0, 1.0, 1.0, 1.0, 1.0, 0.8148, 0.8148, 1.0, 1.0, 0.8879, 0.8879, 1.0, 1.0, 0.8148, 0.8148, 1.0, 1.0, 0.9911, 0.9911, 1.0, 1.0, 1.0, 1.0, 1.0, 1.0, 0.9911, 0.9911, 1.0, 1.0, 0.8148, 0.8148, 1.0, 1.0, 0.8879, 0.8879, 1.0, 1.0, 0.9911, 0.9911, 1.0, 1.0, 1.0, 1.0, 1.0, 1.0, 0.8879, 0.8879, 1.0, 1.0, 1.0, 1.0, 1.0, 1.0, 0.8148, 0.8148, 1.0, 1.0, 0.8879, 0.8879, 1.0, 1.0, 0.8148, 0.8148, 1.0, 1.0, 0.9911, 0.9911, 1.0, 1.0, 1.0, 1.0, 1.0, 1.0, 0.9911, 0.9911, 1.0, 1.0, 0.8148, 0.8148, 1.0, 1.0, 0.8879, 0.8879, 1.0, 1.0, 0.9911, 0.9911, 1.0, 1.0, 1.0, 1.0, 1.0, 1.0, 0.8879, 0.8879, 1.0, 1.0, 1.0, 1.0, 1.0, 1.0, 0.8148, 0.8148, 1.0, 1.0, 0.8879, 0.8879, 1.0, 1.0, 0.8148, 0.8148, 1.0, 1.0, 0.9911, 0.9911, 1.0, 1.0, 1.0, 1.0, 1.0, 1.0, 0.9911, 0.9911, 1.0, 1.0, 0.8148, 0.8148, 1.0, 1.0, 0.8879, 0.8879, 1.0, 1.0, 0.9911, 0.9911, 1.0, 1.0, 1.0, 1.0, 1.0, 1.0, 0.8879, 0.8879, 1.0, 1.0, 1.0, 1.0, 1.0, 1.0, 0.8148, 0.8148, 1.0, 1.0, 0.8879, 0.8879, 1.0, 1.0, 0.8148, 0.8148, 1.0, 1.0, 0.9911, 0.9911, 1.0, 1.0, 1.0, 1.0, 1.0, 1.0, 0.9911, 0.9911, 1.0, 1.0, 0.8148, 0.8148, 1.0, 1.0, 0.8879, 0.8879, 1.0, 1.0, 0.9911, 0.9911, 1.0, 1.0, 1.0, 1.0, 1.0, 1.0, 0.8879, 0.8879, 1.0, 1.0, 1.0, 1.0, 1.0, 1.0, 0.8148, 0.8148, 1.0, 1.0, 0.8879, 0.8879, 1.0, 1.0, 0.8148, 0.8148, 1.0, 1.0, 0.9911, 0.9911, 1.0, 1.0, 1.0, 1.0, 1.0, 1.0, 0.9911, 0.9911, 1.0, 1.0, 0.8148, 0.8148, 1.0, 1.0, 0.8879, 0.8879, 1.0, 1.0, 0.9911, 0.9911, 1.0, 1.0, 1.0, 1.0, 1.0, 1.0, 0.8879, 0.8879, 1.0, 1.0, 1.0, 1.0, 1.0, 1.0, 0.8148, 0.8148, 1.0, 1.0, 0.8879, 0.8879, 1.0, 1.0, 0.8148, 0.8148, 1.0, 1.0, 0.9911, 0.9911, 1.0, 1.0, 1.0, 1.0, 1.0, 1.0, 0.9911, 0.9911, 1.0, 1.0, 0.8148, 0.8148, 1.0, 1.0, 0.8879, 0.8879, 1.0, 1.0, 0.9911, 0.9911, 1.0, 1.0, 1.0, 1.0, 1.0, 1.0, 0.8879, 0.8879, 1.0, 1.0, 1.0, 1.0, 1.0, 1.0, 0.8148, 0.8148, 1.0, 1.0, 0.8879, 0.8879, 1.0, 1.0, 0.8148, 0.8148, 1.0, 1.0, 0.9911, 0.9911, 1.0, 1.0, 1.0, 1.0, 1.0, 1.0, 0.9911, 0.9911, 1.0, 1.0, 0.8148, 0.8148, 1.0, 1.0, 0.8879, 0.8879, 1.0, 1.0, 0.9911, 0.9911, 1.0, 1.0, 1.0, 1.0, 1.0, 1.0, 0.8879, 0.8879, 1.0, 1.0, 1.0, 1.0, 1.0, 1.0, 0.8148, 0.8148, 1.0, 1.0, 0.8879, 0.8879, 1.0, 1.0, 0.8148, 0.8148, 1.0, 1.0, 0.9911, 0.9911, 1.0, 1.0, 1.0, 1.0, 1.0, 1.0, 0.9911, 0.9911, 1.0, 1.0, 0.8148, 0.8148, 1.0, 1.0, 0.8879, 0.8879, 1.0, 1.0, 0.9911, 0.9911, 1.0, 1.0, 1.0, 1.0, 1.0, 1.0, 0.8879, 0.8879, 1.0, 1.0, 1.0, 1.0, 1.0, 1.0, 0.8148, 0.8148, 1.0, 1.0, 0.8879, 0.8879, 1.0, 1.0, 0.8148, 0.8148, 1.0, 1.0, 0.9911, 0.9911, 1.0, 1.0, 1.0, 1.0, 1.0, 1.0, 0.9911, 0.9911, 1.0, 1.0, 0.8148, 0.8148, 1.0, 1.0, 0.8879, 0.8879, 1.0, 1.0, 0.9911, 0.9911, 1.0, 1.0, 1.0, 1.0, 1.0, 1.0, 0.8879, 0.8879, 1.0, 1.0, 1.0, 1.0, 1.0, 1.0, 0.8148, 0.8148, 1.0, 1.0, 0.8879, 0.8879, 1.0, 1.0, 0.8148, 0.8148, 1.0, 1.0, 0.9911, 0.9911, 1.0, 1.0, 1.0, 1.0, 1.0, 1.0, 0.9911, 0.9911, 1.0, 1.0, 0.8148, 0.8148, 1.0, 1.0, 0.8879, 0.8879, 1.0, 1.0, 0.9911, 0.9911, 1.0, 1.0, 1.0, 1.0, 1.0, 1.0, 0.8879, 0.8879, 1.0, 1.0, 1.0, 1.0, 1.0, 1.0, 0.8148, 0.8148, 1.0, 1.0, 0.8879, 0.8879, 1.0, 1.0, 0.8148, 0.8148, 1.0, 1.0, 0.9911, 0.9911, 1.0, 1.0, 1.0, 1.0, 1.0, 1.0, 0.9911, 0.9911, 1.0, 1.0, 0.8148, 0.8148, 1.0, 1.0, 0.8879, 0.8879, 1.0, 1.0, 0.9911, 0.9911, 1.0, 1.0, 1.0, 1.0, 1.0, 1.0, 0.8879, 0.8879, 1.0, 1.0, 1.0, 1.0, 1.0, 1.0, 0.8148, 0.8148, 1.0, 1.0, 0.8879, 0.8879, 1.0, 1.0, 0.8148, 0.8148, 1.0, 1.0, 0.9911, 0.9911, 1.0, 1.0, 1.0, 1.0, 1.0, 1.0, 0.9911, 0.9911, 1.0, 1.0, 0.8148, 0.8148, 1.0, 1.0, 0.8879, 0.8879, 1.0, 1.0, 0.9911, 0.9911, 1.0, 1.0, 1.0, 1.0, 1.0, 1.0, 0.8879, 0.8879, 1.0, 1.0, 1.0, 1.0, 1.0, 1.0, 0.8148, 0.8148, 1.0, 1.0, 0.8879, 0.8879, 1.0, 1.0, 0.8148, 0.8148, 1.0, 1.0, 0.9911, 0.9911, 1.0, 1.0, 1.0, 1.0, 1.0, 1.0, 0.9911, 0.9911, 1.0, 1.0, 0.8148, 0.8148, 1.0, 1.0, 0.8879, 0.8879, 1.0, 1.0, 0.9911, 0.9911, 1.0, 1.0, 1.0, 1.0, 1.0, 1.0, 0.8879, 0.8879, 1.0, 1.0, 1.0, 1.0, 1.0, 1.0, 0.8148, 0.8148, 1.0, 1.0, 0.8879, 0.8879, 1.0, 1.0, 0.8148, 0.8148, 1.0, 1.0, 0.9911, 0.9911, 1.0, 1.0, 1.0, 1.0, 1.0, 1.0, 0.9911, 0.9911, 1.0, 1.0, 0.8148, 0.8148, 1.0, 1.0, 0.8879, 0.8879, 1.0, 1.0, 0.9911, 0.9911, 1.0, 1.0, 1.0, 1.0, 1.0, 1.0, 0.8879, 0.8879, 1.0, 1.0, 1.0, 1.0, 1.0, 1.0, 0.8148, 0.8148, 1.0, 1.0, 0.8879, 0.8879, 1.0, 1.0, 0.8148, 0.8148, 1.0, 1.0, 0.9911, 0.9911, 1.0, 1.0, 1.0, 1.0, 1.0, 1.0, 0.9911, 0.9911, 1.0, 1.0, 0.8148, 0.8148, 1.0, 1.0, 0.8879, 0.8879, 1.0, 1.0, 0.9911, 0.9911, 1.0, 1.0, 1.0, 1.0, 1.0, 1.0, 0.8879, 0.8879, 1.0, 1.0, 1.0, 1.0, 1.0, 1.0, 0.8148, 0.8148, 1.0, 1.0, 0.8879, 0.8879, 1.0, 1.0, 0.8148, 0.8148, 1.0, 1.0, 0.9911, 0.9911, 1.0, 1.0, 1.0, 1.0, 1.0, 1.0, 0.9911, 0.9911, 1.0, 1.0, 0.8148, 0.8148, 1.0, 1.0, 0.8879, 0.8879, 1.0, 1.0, 0.9911, 0.9911, 1.0, 1.0, 1.0, 1.0, 1.0, 1.0, 0.8879, 0.8879, 1.0, 1.0, 1.0, 1.0, 1.0, 1.0, 0.8148, 0.8148, 1.0, 1.0, 0.8879, 0.8879, 1.0, 1.0, 0.8148, 0.8148, 1.0, 1.0, 0.9911, 0.9911, 1.0, 1.0, 1.0, 1.0, 1.0, 1.0, 0.9911, 0.9911, 1.0, 1.0, 0.8148, 0.8148, 1.0, 1.0, 0.8879, 0.8879, 1.0, 1.0, 0.9911, 0.9911, 1.0, 1.0, 1.0, 1.0, 1.0, 1.0, 0.8879, 0.8879, 1.0, 1.0, 1.0, 1.0, 1.0, 1.0, 0.8148, 0.8148, 1.0, 1.0, 0.8879, 0.8879, 1.0, 1.0, 0.8148, 0.8148, 1.0, 1.0, 0.9911, 0.9911, 1.0, 1.0, 1.0, 1.0, 1.0, 1.0, 0.9911, 0.9911, 1.0, 1.0, 0.8148, 0.8148, 1.0, 1.0, 0.8879, 0.8879, 1.0, 1.0, 0.9911, 0.9911, 1.0, 1.0, 1.0, 1.0, 1.0, 1.0, 0.8879, 0.8879, 1.0, 1.0, 1.0, 1.0, 1.0, 1.0, 0.8148, 0.8148, 1.0, 1.0, 0.8879, 0.8879, 1.0, 1.0, 0.8148, 0.8148, 1.0, 1.0, 0.9911, 0.9911, 1.0, 1.0, 1.0, 1.0, 1.0, 1.0, 0.9911, 0.9911, 1.0, 1.0, 0.8148, 0.8148, 1.0, 1.0, 0.8879, 0.8879, 1.0, 1.0, 0.9911, 0.9911, 1.0, 1.0, 1.0, 1.0, 1.0, 1.0, 0.8879, 0.8879, 1.0, 1.0, 1.0, 1.0, 1.0, 1.0, 0.8148, 0.8148, 1.0, 1.0, 0.8879, 0.8879, 1.0, 1.0, 0.8148, 0.8148, 1.0, 1.0, 0.9911, 0.9911, 1.0, 1.0, 1.0, 1.0, 1.0, 1.0, 0.9911, 0.9911, 1.0, 1.0, 0.8148, 0.8148, 1.0, 1.0, 0.8879, 0.8879, 1.0, 1.0, 0.9911, 0.9911, 1.0, 1.0, 1.0, 1.0, 1.0, 1.0, 0.8879, 0.8879, 1.0, 1.0, 1.0, 1.0, 1.0, 1.0, 0.8148, 0.8148, 1.0, 1.0, 0.8879, 0.8879, 1.0, 1.0, 0.8148, 0.8148, 1.0, 1.0, 0.9911, 0.9911, 1.0, 1.0, 1.0, 1.0, 1.0, 1.0, 0.9911, 0.9911, 1.0, 1.0, 0.8148, 0.8148, 1.0, 1.0, 0.8879, 0.8879, 1.0, 1.0, 0.9911, 0.9911, 1.0, 1.0, 1.0, 1.0, 1.0, 1.0, 0.8879, 0.8879, 1.0, 1.0, 1.0, 1.0, 1.0, 1.0, 0.8148, 0.8148, 1.0, 1.0, 0.8879, 0.8879, 1.0, 1.0, 0.8148, 0.8148, 1.0, 1.0, 0.9911, 0.9911, 1.0, 1.0, 1.0, 1.0, 1.0, 1.0, 0.9911, 0.9911, 1.0, 1.0, 0.8148, 0.8148, 1.0, 1.0, 0.8879, 0.8879, 1.0, 1.0, 0.9911, 0.9911, 1.0, 1.0, 1.0, 1.0, 1.0, 1.0, 0.8879, 0.8879, 1.0, 1.0, 1.0, 1.0, 1.0, 1.0, 0.8148, 0.8148, 1.0, 1.0, 0.8879, 0.8879, 1.0, 1.0, 0.8148, 0.8148, 1.0, 1.0, 0.9911, 0.9911, 1.0, 1.0, 1.0, 1.0, 1.0, 1.0, 0.9911, 0.9911, 1.0, 1.0, 0.8148, 0.8148, 1.0, 1.0, 0.8879, 0.8879, 1.0, 1.0, 0.9911, 0.9911, 1.0, 1.0, 1.0, 1.0, 1.0, 1.0, 0.8879, 0.8879, 1.0, 1.0, 1.0, 1.0, 1.0, 1.0, 0.8148, 0.8148, 1.0, 1.0, 0.8879, 0.8879, 1.0, 1.0, 0.8148, 0.8148, 1.0, 1.0, 0.9911, 0.9911, 1.0, 1.0, 1.0, 1.0, 1.0, 1.0, 0.9911, 0.9911, 1.0, 1.0, 0.8148, 0.8148, 1.0, 1.0, 0.8879, 0.8879, 1.0, 1.0, 0.9911, 0.9911, 1.0, 1.0, 1.0, 1.0, 1.0, 1.0, 0.8879, 0.8879, 1.0, 1.0, 1.0, 1.0, 1.0, 1.0, 0.8148, 0.8148, 1.0, 1.0, 0.8879, 0.8879, 1.0, 1.0, 0.8148, 0.8148, 1.0, 1.0, 0.9911, 0.9911, 1.0, 1.0, 1.0, 1.0, 1.0, 1.0, 0.9911, 0.9911, 1.0, 1.0, 0.8148, 0.8148, 1.0, 1.0, 0.8879, 0.8879, 1.0, 1.0, 0.9911, 0.9911, 1.0, 1.0, 1.0, 1.0, 1.0])
me_cube_001.use_remesh_fix_poles = True
me_cube_001.use_remesh_preserve_attributes = False
me_cube_001.use_mirror_vertex_groups = False
me_cube_001.update()

# ---- objects
ob_cube_025 = bpy.data.objects.new('Cube.025', me_cube_001)

# ---- transforms, parenting, visibility, modifiers, constraints
ob_cube_025.location = (0.9511, -0.309, 0.0)
ob_cube_025.rotation_euler = (0.0, 0.0, -1.885)
ob_cube_025.scale = (0.96, 0.96, 0.96)
ob_cube_025.lineart.crease_threshold = 0.0

# ---- collection membership
col_collection.objects.link(ob_cube_025)

# ---- scene / render settings (as saved in the file)
scene.frame_start = 1; scene.frame_end = 250; scene.frame_set(1)
scene.render.engine = 'BLENDER_EEVEE_NEXT'
scene.cycles.use_denoising = False
scene.cycles.samples = 128
scene.cycles.sampling_pattern = 'TABULATED_SOBOL'
scene.cycles.use_adaptive_sampling = False
scene.cycles.use_light_tree = False
scene.view_settings.view_transform = 'Filmic'
bpy.context.view_layer.update()

# ---- added for rendering (the .blend has no active camera and no usable light): camera, sun
cam_auto = bpy.data.cameras.new('AutoCamera')
cam_auto.lens = 50.0
cam_auto.sensor_width = 36.0
cam_auto.clip_end = 1000.0
ob_auto_camera = bpy.data.objects.new('AutoCamera', cam_auto)
scene.collection.objects.link(ob_auto_camera)
ob_auto_camera.location = (4.63664, -5.56397, 3.70932)
ob_auto_camera.rotation_euler = (1.09748, -7.21219e-08, 0.694738)
scene.camera = ob_auto_camera
light_auto_sun = bpy.data.lights.new('AutoSun', 'SUN')
light_auto_sun.energy = 3.0
light_auto_sun.angle = 0.0523599
ob_auto_sun = bpy.data.objects.new('AutoSun', light_auto_sun)
scene.collection.objects.link(ob_auto_sun)
ob_auto_sun.rotation_euler = (0.872665, 0.174533, 0.523599)
bpy.context.view_layer.update()
